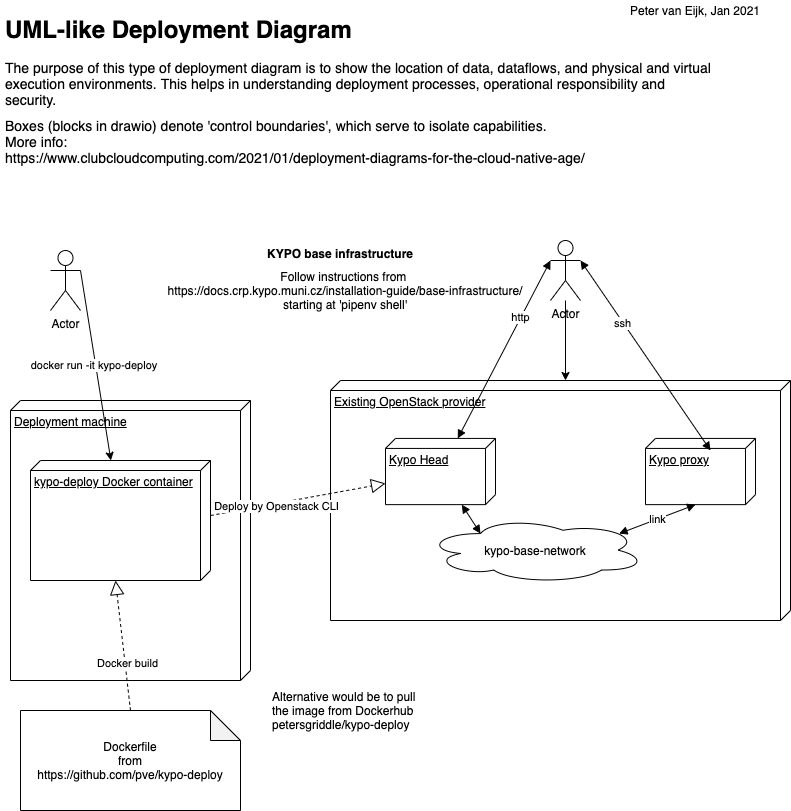

The diagram above was exported from draw.io. Its source (the exported page's mxGraphModel, read from the mxfile embedded in the PNG):
<mxGraphModel dx="1106" dy="1003" grid="1" gridSize="10" guides="1" tooltips="1" connect="1" arrows="1" fold="1" page="1" pageScale="1" pageWidth="827" pageHeight="1169" math="0" shadow="0">
  <root>
    <mxCell id="0" />
    <mxCell id="1" parent="0" />
    <mxCell id="istnay6Ef0Y4OoztzUdi-28" value="Deployment machine" style="verticalAlign=top;align=left;spacingTop=8;spacingLeft=2;spacingRight=12;shape=cube;size=10;direction=south;fontStyle=4;html=1;" parent="1" vertex="1">
      <mxGeometry x="30" y="410" width="240" height="280" as="geometry" />
    </mxCell>
    <mxCell id="istnay6Ef0Y4OoztzUdi-29" value="" style="group" parent="1" vertex="1" connectable="0">
      <mxGeometry x="350" y="390" width="460" height="240" as="geometry" />
    </mxCell>
    <mxCell id="istnay6Ef0Y4OoztzUdi-22" value="Existing OpenStack provider" style="verticalAlign=top;align=left;spacingTop=8;spacingLeft=2;spacingRight=12;shape=cube;size=10;direction=south;fontStyle=4;html=1;" parent="istnay6Ef0Y4OoztzUdi-29" vertex="1">
      <mxGeometry width="460" height="240" as="geometry" />
    </mxCell>
    <mxCell id="istnay6Ef0Y4OoztzUdi-23" value="Kypo Head" style="verticalAlign=top;align=left;spacingTop=8;spacingLeft=2;spacingRight=12;shape=cube;size=10;direction=south;fontStyle=4;html=1;" parent="istnay6Ef0Y4OoztzUdi-29" vertex="1">
      <mxGeometry x="55" y="57.931034482758626" width="110" height="66.20689655172414" as="geometry" />
    </mxCell>
    <mxCell id="istnay6Ef0Y4OoztzUdi-24" value="Kypo proxy" style="verticalAlign=top;align=left;spacingTop=8;spacingLeft=2;spacingRight=12;shape=cube;size=10;direction=south;fontStyle=4;html=1;" parent="istnay6Ef0Y4OoztzUdi-29" vertex="1">
      <mxGeometry x="315" y="57.931034482758626" width="110" height="66.20689655172414" as="geometry" />
    </mxCell>
    <mxCell id="istnay6Ef0Y4OoztzUdi-25" value="kypo-base-network" style="ellipse;shape=cloud;whiteSpace=wrap;html=1;" parent="istnay6Ef0Y4OoztzUdi-29" vertex="1">
      <mxGeometry x="95" y="136.55172413793105" width="220" height="66.20689655172414" as="geometry" />
    </mxCell>
    <mxCell id="istnay6Ef0Y4OoztzUdi-26" value="" style="endArrow=block;startArrow=block;endFill=1;startFill=1;html=1;entryX=0.25;entryY=0.25;entryDx=0;entryDy=0;entryPerimeter=0;" parent="istnay6Ef0Y4OoztzUdi-29" source="istnay6Ef0Y4OoztzUdi-23" target="istnay6Ef0Y4OoztzUdi-25" edge="1">
      <mxGeometry width="160" relative="1" as="geometry">
        <mxPoint x="175" y="115.86206896551725" as="sourcePoint" />
        <mxPoint x="335" y="115.86206896551725" as="targetPoint" />
      </mxGeometry>
    </mxCell>
    <mxCell id="istnay6Ef0Y4OoztzUdi-27" value="link" style="endArrow=block;startArrow=block;endFill=1;startFill=1;html=1;entryX=0.88;entryY=0.25;entryDx=0;entryDy=0;entryPerimeter=0;exitX=0;exitY=0;exitDx=66.20689655172414;exitDy=60;exitPerimeter=0;" parent="istnay6Ef0Y4OoztzUdi-29" source="istnay6Ef0Y4OoztzUdi-24" target="istnay6Ef0Y4OoztzUdi-25" edge="1">
      <mxGeometry width="160" relative="1" as="geometry">
        <mxPoint x="160" y="132.41379310344828" as="sourcePoint" />
        <mxPoint x="195" y="161.3793103448276" as="targetPoint" />
      </mxGeometry>
    </mxCell>
    <mxCell id="istnay6Ef0Y4OoztzUdi-1" value="&lt;p style=&quot;line-height: 100%&quot;&gt;&lt;/p&gt;&lt;h1&gt;&lt;span&gt;UML-like Deployment Diagram&lt;/span&gt;&lt;/h1&gt;&lt;h1 style=&quot;font-size: 14px&quot;&gt;&lt;font style=&quot;font-size: 14px&quot;&gt;&lt;span style=&quot;font-weight: normal&quot;&gt;The purpose of this type of deployment diagram is to show the location of data, dataflows, and physical and virtual execution environments. This helps in understanding deployment processes, operational responsibility and security.&lt;/span&gt;&lt;br&gt;&lt;/font&gt;&lt;/h1&gt;&lt;div style=&quot;font-size: 14px&quot;&gt;&lt;span style=&quot;font-weight: normal&quot;&gt;&lt;font style=&quot;font-size: 14px&quot;&gt;Boxes (blocks in drawio) denote 'control boundaries', which serve to isolate capabilities.&lt;/font&gt;&lt;/span&gt;&lt;/div&gt;&lt;div style=&quot;font-size: 14px&quot;&gt;&lt;span style=&quot;font-weight: normal&quot;&gt;&lt;font style=&quot;font-size: 14px&quot;&gt;More info:&lt;/font&gt;&lt;/span&gt;&lt;/div&gt;&lt;font style=&quot;font-size: 14px&quot;&gt;https://www.clubcloudcomputing.com/2021/01/deployment-diagrams-for-the-cloud-native-age/&lt;/font&gt;&lt;div style=&quot;font-size: 14px&quot;&gt;&lt;span style=&quot;font-weight: normal&quot;&gt;&lt;font style=&quot;font-size: 14px&quot;&gt;&amp;nbsp;&lt;/font&gt;&lt;/span&gt;&lt;/div&gt;&lt;p&gt;&lt;/p&gt;" style="text;html=1;strokeColor=none;fillColor=none;spacing=5;spacingTop=-20;whiteSpace=wrap;overflow=hidden;rounded=0;" parent="1" vertex="1">
      <mxGeometry x="20" y="20" width="720" height="180" as="geometry" />
    </mxCell>
    <mxCell id="AFL1V_ucSMJ5ZtwtTfuI-1" value="" style="edgeStyle=orthogonalEdgeStyle;rounded=0;orthogonalLoop=1;jettySize=auto;html=1;entryX=0;entryY=0;entryDx=0;entryDy=225;entryPerimeter=0;" parent="1" source="istnay6Ef0Y4OoztzUdi-6" target="istnay6Ef0Y4OoztzUdi-22" edge="1">
      <mxGeometry relative="1" as="geometry" />
    </mxCell>
    <mxCell id="istnay6Ef0Y4OoztzUdi-6" value="Actor" style="shape=umlActor;verticalLabelPosition=bottom;verticalAlign=top;html=1;" parent="1" vertex="1">
      <mxGeometry x="570" y="250" width="30" height="60" as="geometry" />
    </mxCell>
    <mxCell id="istnay6Ef0Y4OoztzUdi-10" value="KYPO base infrastructure" style="text;align=center;fontStyle=1;verticalAlign=middle;spacingLeft=3;spacingRight=3;strokeColor=none;rotatable=0;points=[[0,0.5],[1,0.5]];portConstraint=eastwest;" parent="1" vertex="1">
      <mxGeometry x="320" y="250" width="80" height="26" as="geometry" />
    </mxCell>
    <mxCell id="istnay6Ef0Y4OoztzUdi-17" value="" style="endArrow=block;startArrow=block;endFill=1;startFill=1;html=1;entryX=0;entryY=0.3333333333333333;entryDx=0;entryDy=0;entryPerimeter=0;" parent="1" source="istnay6Ef0Y4OoztzUdi-23" target="istnay6Ef0Y4OoztzUdi-6" edge="1">
      <mxGeometry width="160" relative="1" as="geometry">
        <mxPoint x="190" y="-30" as="sourcePoint" />
        <mxPoint x="350" y="-30" as="targetPoint" />
      </mxGeometry>
    </mxCell>
    <mxCell id="istnay6Ef0Y4OoztzUdi-19" value="http" style="edgeLabel;html=1;align=center;verticalAlign=middle;resizable=0;points=[];" parent="istnay6Ef0Y4OoztzUdi-17" vertex="1" connectable="0">
      <mxGeometry x="0.3508" y="1" relative="1" as="geometry">
        <mxPoint as="offset" />
      </mxGeometry>
    </mxCell>
    <mxCell id="istnay6Ef0Y4OoztzUdi-20" value="" style="endArrow=block;startArrow=block;endFill=1;startFill=1;html=1;entryX=1;entryY=0.3333333333333333;entryDx=0;entryDy=0;entryPerimeter=0;exitX=0.182;exitY=0.409;exitDx=0;exitDy=0;exitPerimeter=0;" parent="1" source="istnay6Ef0Y4OoztzUdi-24" target="istnay6Ef0Y4OoztzUdi-6" edge="1">
      <mxGeometry width="160" relative="1" as="geometry">
        <mxPoint x="292.1428571428571" y="100" as="sourcePoint" />
        <mxPoint x="365" y="-70" as="targetPoint" />
      </mxGeometry>
    </mxCell>
    <mxCell id="istnay6Ef0Y4OoztzUdi-21" value="ssh" style="edgeLabel;html=1;align=center;verticalAlign=middle;resizable=0;points=[];" parent="istnay6Ef0Y4OoztzUdi-20" vertex="1" connectable="0">
      <mxGeometry x="0.3508" y="1" relative="1" as="geometry">
        <mxPoint as="offset" />
      </mxGeometry>
    </mxCell>
    <mxCell id="istnay6Ef0Y4OoztzUdi-30" value="" style="endArrow=block;dashed=1;endFill=0;endSize=12;html=1;entryX=0;entryY=0;entryDx=45;entryDy=110;entryPerimeter=0;exitX=0;exitY=0;exitDx=55;exitDy=0;exitPerimeter=0;" parent="1" source="AFL1V_ucSMJ5ZtwtTfuI-7" target="istnay6Ef0Y4OoztzUdi-23" edge="1">
      <mxGeometry width="160" relative="1" as="geometry">
        <mxPoint x="190" y="469.5" as="sourcePoint" />
        <mxPoint x="350" y="469.5" as="targetPoint" />
      </mxGeometry>
    </mxCell>
    <mxCell id="istnay6Ef0Y4OoztzUdi-31" value="Deploy by Openstack CLI" style="edgeLabel;html=1;align=center;verticalAlign=middle;resizable=0;points=[];" parent="istnay6Ef0Y4OoztzUdi-30" vertex="1" connectable="0">
      <mxGeometry x="-0.2618" y="-2" relative="1" as="geometry">
        <mxPoint as="offset" />
      </mxGeometry>
    </mxCell>
    <mxCell id="istnay6Ef0Y4OoztzUdi-32" value="Peter van Eijk, Jan 2021" style="text;html=1;strokeColor=none;fillColor=none;align=center;verticalAlign=middle;whiteSpace=wrap;rounded=0;" parent="1" vertex="1">
      <mxGeometry x="640" y="10" width="150" height="20" as="geometry" />
    </mxCell>
    <mxCell id="AFL1V_ucSMJ5ZtwtTfuI-7" value="kypo-deploy Docker container" style="verticalAlign=top;align=left;spacingTop=8;spacingLeft=2;spacingRight=12;shape=cube;size=10;direction=south;fontStyle=4;html=1;" parent="1" vertex="1">
      <mxGeometry x="50" y="470" width="180" height="120" as="geometry" />
    </mxCell>
    <mxCell id="AFL1V_ucSMJ5ZtwtTfuI-8" value="Actor" style="shape=umlActor;verticalLabelPosition=bottom;verticalAlign=top;html=1;" parent="1" vertex="1">
      <mxGeometry x="70" y="260" width="30" height="60" as="geometry" />
    </mxCell>
    <mxCell id="AFL1V_ucSMJ5ZtwtTfuI-9" value="Dockerfile&lt;br&gt;from&lt;br&gt;https://github.com/pve/kypo-deploy" style="shape=note;whiteSpace=wrap;html=1;backgroundOutline=1;darkOpacity=0.05;" parent="1" vertex="1">
      <mxGeometry x="40" y="720" width="220" height="100" as="geometry" />
    </mxCell>
    <mxCell id="AFL1V_ucSMJ5ZtwtTfuI-10" value="Follow instructions from&amp;nbsp;&lt;br&gt;&lt;span style=&quot;background-color: rgb(255 , 255 , 255)&quot;&gt;https://docs.crp.kypo.muni.cz/installation-guide/base-infrastructure/&lt;br&gt;starting at 'pipenv shell'&lt;br&gt;&lt;/span&gt;" style="text;html=1;strokeColor=none;fillColor=none;align=center;verticalAlign=middle;whiteSpace=wrap;rounded=0;" parent="1" vertex="1">
      <mxGeometry x="140" y="260" width="450" height="80" as="geometry" />
    </mxCell>
    <mxCell id="AFL1V_ucSMJ5ZtwtTfuI-12" value="" style="endArrow=block;dashed=1;endFill=0;endSize=12;html=1;entryX=0;entryY=0;entryDx=120;entryDy=95;entryPerimeter=0;exitX=0.5;exitY=0;exitDx=0;exitDy=0;exitPerimeter=0;" parent="1" source="AFL1V_ucSMJ5ZtwtTfuI-9" target="AFL1V_ucSMJ5ZtwtTfuI-7" edge="1">
      <mxGeometry width="160" relative="1" as="geometry">
        <mxPoint x="280" y="750" as="sourcePoint" />
        <mxPoint x="455" y="717.9310344827586" as="targetPoint" />
      </mxGeometry>
    </mxCell>
    <mxCell id="AFL1V_ucSMJ5ZtwtTfuI-13" value="Docker build" style="edgeLabel;html=1;align=center;verticalAlign=middle;resizable=0;points=[];" parent="AFL1V_ucSMJ5ZtwtTfuI-12" vertex="1" connectable="0">
      <mxGeometry x="-0.2618" y="-2" relative="1" as="geometry">
        <mxPoint as="offset" />
      </mxGeometry>
    </mxCell>
    <mxCell id="AFL1V_ucSMJ5ZtwtTfuI-14" value="docker run -it kypo-deploy&amp;nbsp;" style="endArrow=classic;html=1;exitX=1;exitY=0.3333333333333333;exitDx=0;exitDy=0;exitPerimeter=0;" parent="1" source="AFL1V_ucSMJ5ZtwtTfuI-8" target="AFL1V_ucSMJ5ZtwtTfuI-7" edge="1">
      <mxGeometry width="50" height="50" relative="1" as="geometry">
        <mxPoint x="140" y="340" as="sourcePoint" />
        <mxPoint x="440" y="450" as="targetPoint" />
      </mxGeometry>
    </mxCell>
    <mxCell id="AFL1V_ucSMJ5ZtwtTfuI-17" value="Alternative would be to pull the image from Dockerhub&lt;br&gt;petersgriddle/kypo-deploy" style="text;html=1;strokeColor=none;fillColor=none;align=left;verticalAlign=middle;whiteSpace=wrap;rounded=0;" parent="1" vertex="1">
      <mxGeometry x="290" y="710" width="150" height="20" as="geometry" />
    </mxCell>
  </root>
</mxGraphModel>